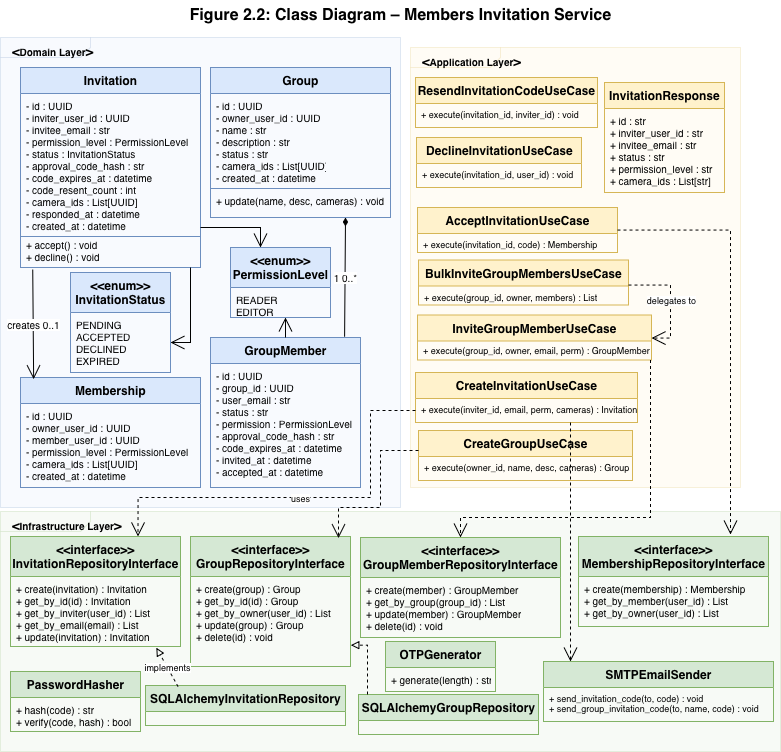

The diagram above was exported from draw.io. Its source (the exported page's mxGraphModel, read from the mxfile embedded in the PNG):
<mxGraphModel dx="1131" dy="768" grid="1" gridSize="10" guides="1" tooltips="1" connect="1" arrows="1" fold="1" page="1" pageScale="1" pageWidth="1800" pageHeight="1400" math="0" shadow="0">
  <root>
    <mxCell id="0" />
    <mxCell id="1" parent="0" />
    <mxCell id="title" parent="1" style="text;html=1;align=center;verticalAlign=middle;resizable=0;points=[];autosize=1;strokeColor=none;fillColor=none;fontSize=16;fontStyle=1;" value="Figure 2.2: Class Diagram – Members Invitation Service" vertex="1">
      <mxGeometry height="30" width="480" x="180" as="geometry" />
    </mxCell>
    <mxCell id="pkg_domain" parent="1" style="shape=mxgraph.sysml.package;whiteSpace=wrap;html=1;align=left;verticalAlign=top;spacingLeft=10;tabWidth=120;tabHeight=24;fillColor=#dae8fc;strokeColor=#6c8ebf;opacity=20;fontSize=13;fontStyle=1;" value="&amp;lt;&lt;span style=&quot;font-size: 10px; white-space: nowrap;&quot;&gt;Domain Layer&lt;/span&gt;&amp;gt;" vertex="1">
      <mxGeometry height="470" width="400" x="20" y="37" as="geometry" />
    </mxCell>
    <mxCell id="c_inv" parent="1" style="swimlane;fontStyle=0;align=center;startSize=26;html=1;fillColor=#dae8fc;strokeColor=#6c8ebf;" value="&lt;b&gt;Invitation&lt;/b&gt;" vertex="1">
      <mxGeometry height="200" width="180" x="40" y="67" as="geometry" />
    </mxCell>
    <mxCell id="c_inv_a" parent="c_inv" style="text;strokeColor=none;fillColor=none;align=left;verticalAlign=top;spacingLeft=4;spacingRight=4;overflow=hidden;rotatable=0;points=[[0,0.5],[1,0.5]];portConstraint=eastwest;fontStyle=0;html=1;fontSize=10;" value="- id : UUID&#10;- inviter_user_id : UUID&#10;- invitee_email : str&#10;- permission_level : PermissionLevel&#10;- status : InvitationStatus&#10;- approval_code_hash : str&#10;- code_expires_at : datetime&#10;- code_resent_count : int&#10;- camera_ids : List[UUID]&#10;- responded_at : datetime&#10;- created_at : datetime" vertex="1">
      <mxGeometry height="180" width="180" y="26" as="geometry" />
    </mxCell>
    <mxCell id="c_inv_sep" parent="c_inv" style="line;strokeWidth=1;fillColor=none;align=left;verticalAlign=middle;spacingTop=-1;spacingLeft=3;spacingRight=10;rotatable=0;labelPosition=left;points=[];portConstraint=eastwest;strokeColor=inherit;html=1;" value="" vertex="1">
      <mxGeometry height="8" width="180" y="165" as="geometry" />
    </mxCell>
    <mxCell id="c_inv_m" parent="c_inv" style="text;strokeColor=none;fillColor=none;align=left;verticalAlign=top;spacingLeft=4;spacingRight=4;overflow=hidden;rotatable=0;points=[[0,0.5],[1,0.5]];portConstraint=eastwest;fontStyle=0;html=1;fontSize=10;" value="+ accept() : void&#10;+ decline() : void" vertex="1">
      <mxGeometry height="36" width="180" y="165" as="geometry" />
    </mxCell>
    <mxCell id="c_grp" parent="1" style="swimlane;fontStyle=0;align=center;startSize=26;html=1;fillColor=#dae8fc;strokeColor=#6c8ebf;" value="&lt;b&gt;Group&lt;/b&gt;" vertex="1">
      <mxGeometry height="150" width="180" x="230" y="67" as="geometry" />
    </mxCell>
    <mxCell id="c_grp_a" parent="c_grp" style="text;strokeColor=none;fillColor=none;align=left;verticalAlign=top;spacingLeft=4;spacingRight=4;overflow=hidden;rotatable=0;points=[[0,0.5],[1,0.5]];portConstraint=eastwest;fontStyle=0;html=1;fontSize=10;" value="- id : UUID&#10;- owner_user_id : UUID&#10;- name : str&#10;- description : str&#10;- status : str&#10;- camera_ids : List[UUID]&#10;- created_at : datetime" vertex="1">
      <mxGeometry height="120" width="120" y="26" as="geometry" />
    </mxCell>
    <mxCell id="c_grp_sep" parent="c_grp" style="line;strokeWidth=1;fillColor=none;align=left;verticalAlign=middle;spacingTop=-1;spacingLeft=3;spacingRight=10;rotatable=0;labelPosition=left;points=[];portConstraint=eastwest;strokeColor=inherit;html=1;" value="" vertex="1">
      <mxGeometry height="8" width="180" y="117" as="geometry" />
    </mxCell>
    <mxCell id="c_grp_m" parent="c_grp" style="text;strokeColor=none;fillColor=none;align=left;verticalAlign=top;spacingLeft=4;spacingRight=4;overflow=hidden;rotatable=0;points=[[0,0.5],[1,0.5]];portConstraint=eastwest;fontStyle=0;html=1;fontSize=10;" value="+ update(name, desc, cameras) : void" vertex="1">
      <mxGeometry height="26" width="180" y="121" as="geometry" />
    </mxCell>
    <mxCell id="c_gm" parent="1" style="swimlane;fontStyle=0;align=center;startSize=26;html=1;fillColor=#dae8fc;strokeColor=#6c8ebf;" value="&lt;b&gt;GroupMember&lt;/b&gt;" vertex="1">
      <mxGeometry height="150" width="150" x="230" y="337" as="geometry" />
    </mxCell>
    <mxCell id="c_gm_a" parent="c_gm" style="text;strokeColor=none;fillColor=none;align=left;verticalAlign=top;spacingLeft=4;spacingRight=4;overflow=hidden;rotatable=0;points=[[0,0.5],[1,0.5]];portConstraint=eastwest;fontStyle=0;html=1;fontSize=10;" value="- id : UUID&#10;- group_id : UUID&#10;- user_email : str&#10;- status : str&#10;- permission : PermissionLevel&#10;- approval_code_hash : str&#10;- code_expires_at : datetime&#10;- invited_at : datetime&#10;- accepted_at : datetime" vertex="1">
      <mxGeometry height="124" width="150" y="26" as="geometry" />
    </mxCell>
    <mxCell id="c_mem" parent="1" style="swimlane;fontStyle=0;align=center;startSize=26;html=1;fillColor=#dae8fc;strokeColor=#6c8ebf;" value="&lt;b&gt;Membership&lt;/b&gt;" vertex="1">
      <mxGeometry height="110" width="180" x="40" y="377" as="geometry" />
    </mxCell>
    <mxCell id="c_mem_a" parent="c_mem" style="text;strokeColor=none;fillColor=none;align=left;verticalAlign=top;spacingLeft=4;spacingRight=4;overflow=hidden;rotatable=0;points=[[0,0.5],[1,0.5]];portConstraint=eastwest;fontStyle=0;html=1;fontSize=10;" value="- id : UUID&#10;- owner_user_id : UUID&#10;- member_user_id : UUID&#10;- permission_level : PermissionLevel&#10;- camera_ids : List[UUID]&#10;- created_at : datetime" vertex="1">
      <mxGeometry height="84" width="180" y="26" as="geometry" />
    </mxCell>
    <mxCell id="c_invs" parent="1" style="swimlane;fontStyle=0;align=center;startSize=40;html=1;fillColor=#dae8fc;strokeColor=#6c8ebf;" value="&lt;b&gt;&amp;lt;&amp;lt;enum&amp;gt;&amp;gt;&#10;InvitationStatus&lt;/b&gt;" vertex="1">
      <mxGeometry height="100" width="100" x="90" y="272" as="geometry" />
    </mxCell>
    <mxCell id="c_invs_a" parent="c_invs" style="text;strokeColor=none;fillColor=none;align=left;verticalAlign=top;spacingLeft=4;spacingRight=4;overflow=hidden;rotatable=0;points=[[0,0.5],[1,0.5]];portConstraint=eastwest;fontStyle=0;html=1;fontSize=10;" value="PENDING&#10;ACCEPTED&#10;DECLINED&#10;EXPIRED" vertex="1">
      <mxGeometry height="60" width="70" y="40" as="geometry" />
    </mxCell>
    <mxCell id="c_perm" parent="1" style="swimlane;fontStyle=0;align=center;startSize=40;html=1;fillColor=#dae8fc;strokeColor=#6c8ebf;" value="&lt;b&gt;&amp;lt;&amp;lt;enum&amp;gt;&amp;gt;&#10;PermissionLevel&lt;/b&gt;" vertex="1">
      <mxGeometry height="70" width="100" x="250" y="247" as="geometry" />
    </mxCell>
    <mxCell id="c_perm_a" parent="c_perm" style="text;strokeColor=none;fillColor=none;align=left;verticalAlign=top;spacingLeft=4;spacingRight=4;overflow=hidden;rotatable=0;points=[[0,0.5],[1,0.5]];portConstraint=eastwest;fontStyle=0;html=1;fontSize=10;" value="READER&#10;EDITOR" vertex="1">
      <mxGeometry height="30" width="100" y="40" as="geometry" />
    </mxCell>
    <mxCell id="pkg_app" parent="1" style="shape=mxgraph.sysml.package;whiteSpace=wrap;html=1;align=left;verticalAlign=top;spacingLeft=10;tabWidth=140;tabHeight=24;fillColor=#fff2cc;strokeColor=#d6b656;opacity=20;fontSize=13;fontStyle=1;" value="&amp;lt;&lt;span style=&quot;font-size: 10px; white-space: nowrap;&quot;&gt;Application Layer&lt;/span&gt;&amp;gt;" vertex="1">
      <mxGeometry height="440" width="330" x="430" y="47" as="geometry" />
    </mxCell>
    <mxCell id="c_cinv" parent="1" style="swimlane;fontStyle=0;align=center;startSize=26;html=1;fillColor=#fff2cc;strokeColor=#d6b656;" value="&lt;b&gt;CreateInvitationUseCase&lt;/b&gt;" vertex="1">
      <mxGeometry height="50" width="222" x="435" y="372" as="geometry" />
    </mxCell>
    <mxCell id="c_cinv_m" parent="c_cinv" style="text;strokeColor=none;fillColor=none;align=left;verticalAlign=top;spacingLeft=4;spacingRight=4;overflow=hidden;rotatable=0;points=[[0,0.5],[1,0.5]];portConstraint=eastwest;fontStyle=0;html=1;fontSize=9;" value="+ execute(inviter_id, email, perm, cameras) : Invitation" vertex="1">
      <mxGeometry height="24" width="230" y="26" as="geometry" />
    </mxCell>
    <mxCell id="c_ainv" parent="1" style="swimlane;fontStyle=0;align=center;startSize=26;html=1;fillColor=#fff2cc;strokeColor=#d6b656;" value="&lt;b&gt;AcceptInvitationUseCase&lt;/b&gt;" vertex="1">
      <mxGeometry height="45" width="200" x="437" y="207" as="geometry" />
    </mxCell>
    <mxCell id="c_ainv_m" parent="c_ainv" style="text;strokeColor=none;fillColor=none;align=left;verticalAlign=top;spacingLeft=4;spacingRight=4;overflow=hidden;rotatable=0;points=[[0,0.5],[1,0.5]];portConstraint=eastwest;fontStyle=0;html=1;fontSize=9;" value="+ execute(invitation_id, code) : Membership" vertex="1">
      <mxGeometry height="14" width="200" y="26" as="geometry" />
    </mxCell>
    <mxCell id="c_dinv" parent="1" style="swimlane;fontStyle=0;align=center;startSize=26;html=1;fillColor=#fff2cc;strokeColor=#d6b656;" value="&lt;b&gt;DeclineInvitationUseCase&lt;/b&gt;" vertex="1">
      <mxGeometry height="50" width="165" x="436" y="137" as="geometry" />
    </mxCell>
    <mxCell id="c_dinv_m" parent="c_dinv" style="text;strokeColor=none;fillColor=none;align=left;verticalAlign=top;spacingLeft=4;spacingRight=4;overflow=hidden;rotatable=0;points=[[0,0.5],[1,0.5]];portConstraint=eastwest;fontStyle=0;html=1;fontSize=9;" value="+ execute(invitation_id, user_id) : void" vertex="1">
      <mxGeometry height="14" width="170" y="26" as="geometry" />
    </mxCell>
    <mxCell id="c_cgrp" parent="1" style="swimlane;fontStyle=0;align=center;startSize=26;html=1;fillColor=#fff2cc;strokeColor=#d6b656;" value="&lt;b&gt;CreateGroupUseCase&lt;/b&gt;" vertex="1">
      <mxGeometry height="50" width="214" x="438" y="430" as="geometry" />
    </mxCell>
    <mxCell id="c_cgrp_m" parent="c_cgrp" style="text;strokeColor=none;fillColor=none;align=left;verticalAlign=top;spacingLeft=4;spacingRight=4;overflow=hidden;rotatable=0;points=[[0,0.5],[1,0.5]];portConstraint=eastwest;fontStyle=0;html=1;fontSize=9;" value="+ execute(owner_id, name, desc, cameras) : Group" vertex="1">
      <mxGeometry height="24" width="220" y="26" as="geometry" />
    </mxCell>
    <mxCell id="c_igm" parent="1" style="swimlane;fontStyle=0;align=center;startSize=26;html=1;fillColor=#fff2cc;strokeColor=#d6b656;" value="&lt;b&gt;InviteGroupMemberUseCase&lt;/b&gt;" vertex="1">
      <mxGeometry height="45" width="234" x="437" y="314.5" as="geometry" />
    </mxCell>
    <mxCell id="c_igm_m" parent="c_igm" style="text;strokeColor=none;fillColor=none;align=left;verticalAlign=top;spacingLeft=4;spacingRight=4;overflow=hidden;rotatable=0;points=[[0,0.5],[1,0.5]];portConstraint=eastwest;fontStyle=0;html=1;fontSize=9;" value="+ execute(group_id, owner, email, perm) : GroupMember" vertex="1">
      <mxGeometry height="25" width="240" y="24" as="geometry" />
    </mxCell>
    <mxCell id="c_bigm" parent="1" style="swimlane;fontStyle=0;align=center;startSize=26;html=1;fillColor=#fff2cc;strokeColor=#d6b656;" value="&lt;b&gt;BulkInviteGroupMembersUseCase&lt;/b&gt;" vertex="1">
      <mxGeometry height="45" width="210" x="438" y="259.5" as="geometry" />
    </mxCell>
    <mxCell id="c_bigm_m" parent="c_bigm" style="text;strokeColor=none;fillColor=none;align=left;verticalAlign=top;spacingLeft=4;spacingRight=4;overflow=hidden;rotatable=0;points=[[0,0.5],[1,0.5]];portConstraint=eastwest;fontStyle=0;html=1;fontSize=9;" value="+ execute(group_id, owner, members) : List" vertex="1">
      <mxGeometry height="24" width="210" y="26" as="geometry" />
    </mxCell>
    <mxCell id="c_resend" parent="1" style="swimlane;fontStyle=0;align=center;startSize=26;html=1;fillColor=#fff2cc;strokeColor=#d6b656;" value="&lt;b&gt;ResendInvitationCodeUseCase&lt;/b&gt;" vertex="1">
      <mxGeometry height="50" width="182" x="435" y="77" as="geometry" />
    </mxCell>
    <mxCell id="c_resend_m" parent="c_resend" style="text;strokeColor=none;fillColor=none;align=left;verticalAlign=top;spacingLeft=4;spacingRight=4;overflow=hidden;rotatable=0;points=[[0,0.5],[1,0.5]];portConstraint=eastwest;fontStyle=0;html=1;fontSize=9;" value="+ execute(invitation_id, inviter_id) : void" vertex="1">
      <mxGeometry height="29" width="200" y="26" as="geometry" />
    </mxCell>
    <mxCell id="c_invresp" parent="1" style="swimlane;fontStyle=0;align=center;startSize=26;html=1;fillColor=#fff2cc;strokeColor=#d6b656;" value="&lt;b&gt;InvitationResponse&lt;/b&gt;" vertex="1">
      <mxGeometry height="110" width="120" x="624" y="82" as="geometry" />
    </mxCell>
    <mxCell id="c_invresp_a" parent="c_invresp" style="text;strokeColor=none;fillColor=none;align=left;verticalAlign=top;spacingLeft=4;spacingRight=4;overflow=hidden;rotatable=0;points=[[0,0.5],[1,0.5]];portConstraint=eastwest;fontStyle=0;html=1;fontSize=10;" value="+ id : str&#10;+ inviter_user_id : str&#10;+ invitee_email : str&#10;+ status : str&#10;+ permission_level : str&#10;+ camera_ids : List[str]" vertex="1">
      <mxGeometry height="84" width="120" y="26" as="geometry" />
    </mxCell>
    <mxCell id="pkg_infra" parent="1" style="shape=mxgraph.sysml.package;whiteSpace=wrap;html=1;align=left;verticalAlign=top;spacingLeft=10;tabWidth=150;tabHeight=24;fillColor=#d5e8d4;strokeColor=#82b366;opacity=20;fontSize=13;fontStyle=1;" value="&amp;lt;&lt;span style=&quot;font-size: 10px; white-space: nowrap;&quot;&gt;Infrastructure Layer&lt;/span&gt;&amp;gt;" vertex="1">
      <mxGeometry height="240" width="780" x="20" y="511" as="geometry" />
    </mxCell>
    <mxCell id="c_irepo" parent="1" style="swimlane;fontStyle=0;align=center;startSize=40;html=1;fillColor=#d5e8d4;strokeColor=#82b366;" value="&lt;b&gt;&amp;lt;&amp;lt;interface&amp;gt;&amp;gt;&#10;InvitationRepositoryInterface&lt;/b&gt;" vertex="1">
      <mxGeometry height="110" width="170" x="30" y="536" as="geometry" />
    </mxCell>
    <mxCell id="c_irepo_m" parent="c_irepo" style="text;strokeColor=none;fillColor=none;align=left;verticalAlign=top;spacingLeft=4;spacingRight=4;overflow=hidden;rotatable=0;points=[[0,0.5],[1,0.5]];portConstraint=eastwest;fontStyle=0;html=1;fontSize=10;" value="+ create(invitation) : Invitation&#10;+ get_by_id(id) : Invitation&#10;+ get_by_inviter(user_id) : List&#10;+ get_by_email(email) : List&#10;+ update(invitation) : Invitation" vertex="1">
      <mxGeometry height="70" width="170" y="40" as="geometry" />
    </mxCell>
    <mxCell id="c_grepo" parent="1" style="swimlane;fontStyle=0;align=center;startSize=40;html=1;fillColor=#d5e8d4;strokeColor=#82b366;" value="&lt;b&gt;&amp;lt;&amp;lt;interface&amp;gt;&amp;gt;&#10;GroupRepositoryInterface&lt;/b&gt;" vertex="1">
      <mxGeometry height="130" width="160" x="210" y="536" as="geometry" />
    </mxCell>
    <mxCell id="c_grepo_m" parent="c_grepo" style="text;strokeColor=none;fillColor=none;align=left;verticalAlign=top;spacingLeft=4;spacingRight=4;overflow=hidden;rotatable=0;points=[[0,0.5],[1,0.5]];portConstraint=eastwest;fontStyle=0;html=1;fontSize=10;" value="+ create(group) : Group&#10;+ get_by_id(id) : Group&#10;+ get_by_owner(user_id) : List&#10;+ update(group) : Group&#10;+ delete(id) : void" vertex="1">
      <mxGeometry height="90" width="160" y="40" as="geometry" />
    </mxCell>
    <mxCell id="c_gmrepo" parent="1" style="swimlane;fontStyle=0;align=center;startSize=40;html=1;fillColor=#d5e8d4;strokeColor=#82b366;" value="&lt;b&gt;&amp;lt;&amp;lt;interface&amp;gt;&amp;gt;&#10;GroupMemberRepositoryInterface&lt;/b&gt;" vertex="1">
      <mxGeometry height="100" width="200" x="380" y="537" as="geometry" />
    </mxCell>
    <mxCell id="c_gmrepo_m" parent="c_gmrepo" style="text;strokeColor=none;fillColor=none;align=left;verticalAlign=top;spacingLeft=4;spacingRight=4;overflow=hidden;rotatable=0;points=[[0,0.5],[1,0.5]];portConstraint=eastwest;fontStyle=0;html=1;fontSize=10;" value="+ create(member) : GroupMember&#10;+ get_by_group(group_id) : List&#10;+ update(member) : GroupMember&#10;+ delete(id) : void" vertex="1">
      <mxGeometry height="60" width="200" y="40" as="geometry" />
    </mxCell>
    <mxCell id="c_mrepo" parent="1" style="swimlane;fontStyle=0;align=center;startSize=40;html=1;fillColor=#d5e8d4;strokeColor=#82b366;" value="&lt;b&gt;&amp;lt;&amp;lt;interface&amp;gt;&amp;gt;&#10;MembershipRepositoryInterface&lt;/b&gt;" vertex="1">
      <mxGeometry height="90" width="190" x="598" y="536" as="geometry" />
    </mxCell>
    <mxCell id="c_mrepo_m" parent="c_mrepo" style="text;strokeColor=none;fillColor=none;align=left;verticalAlign=top;spacingLeft=4;spacingRight=4;overflow=hidden;rotatable=0;points=[[0,0.5],[1,0.5]];portConstraint=eastwest;fontStyle=0;html=1;fontSize=10;" value="+ create(membership) : Membership&#10;+ get_by_member(user_id) : List&#10;+ get_by_owner(user_id) : List" vertex="1">
      <mxGeometry height="50" width="190" y="40" as="geometry" />
    </mxCell>
    <mxCell id="c_smtp2" parent="1" style="swimlane;fontStyle=0;align=center;startSize=26;html=1;fillColor=#d5e8d4;strokeColor=#82b366;" value="&lt;b&gt;SMTPEmailSender&lt;/b&gt;" vertex="1">
      <mxGeometry height="60" width="230" x="563" y="661" as="geometry" />
    </mxCell>
    <mxCell id="c_smtp2_m" parent="c_smtp2" style="text;strokeColor=none;fillColor=none;align=left;verticalAlign=top;spacingLeft=4;spacingRight=4;overflow=hidden;rotatable=0;points=[[0,0.5],[1,0.5]];portConstraint=eastwest;fontStyle=0;html=1;fontSize=9;" value="+ send_invitation_code(to, code) : void&#10;+ send_group_invitation_code(to, name, code) : void" vertex="1">
      <mxGeometry height="34" width="230" y="26" as="geometry" />
    </mxCell>
    <mxCell id="c_otp2" parent="1" style="swimlane;fontStyle=0;align=center;startSize=26;html=1;fillColor=#d5e8d4;strokeColor=#82b366;" value="&lt;b&gt;OTPGenerator&lt;/b&gt;" vertex="1">
      <mxGeometry height="50" width="110" x="405" y="641" as="geometry" />
    </mxCell>
    <mxCell id="c_otp2_m" parent="c_otp2" style="text;strokeColor=none;fillColor=none;align=left;verticalAlign=top;spacingLeft=4;spacingRight=4;overflow=hidden;rotatable=0;points=[[0,0.5],[1,0.5]];portConstraint=eastwest;fontStyle=0;html=1;fontSize=10;" value="+ generate(length) : str" vertex="1">
      <mxGeometry height="24" width="110" y="26" as="geometry" />
    </mxCell>
    <mxCell id="c_ph2" parent="1" style="swimlane;fontStyle=0;align=center;startSize=26;html=1;fillColor=#d5e8d4;strokeColor=#82b366;" value="&lt;b&gt;PasswordHasher&lt;/b&gt;" vertex="1">
      <mxGeometry height="60" width="130" x="30" y="671" as="geometry" />
    </mxCell>
    <mxCell id="c_ph2_m" parent="c_ph2" style="text;strokeColor=none;fillColor=none;align=left;verticalAlign=top;spacingLeft=4;spacingRight=4;overflow=hidden;rotatable=0;points=[[0,0.5],[1,0.5]];portConstraint=eastwest;fontStyle=0;html=1;fontSize=10;" value="+ hash(code) : str&#10;+ verify(code, hash) : bool" vertex="1">
      <mxGeometry height="34" width="130" y="26" as="geometry" />
    </mxCell>
    <mxCell id="c_sql_inv" parent="1" style="swimlane;fontStyle=0;align=center;startSize=26;html=1;fillColor=#d5e8d4;strokeColor=#82b366;" value="&lt;b&gt;SQLAlchemyInvitationRepository&lt;/b&gt;" vertex="1">
      <mxGeometry height="40" width="200" x="165" y="685" as="geometry" />
    </mxCell>
    <mxCell id="c_sql_grp" parent="1" style="swimlane;fontStyle=0;align=center;startSize=26;html=1;fillColor=#d5e8d4;strokeColor=#82b366;" value="&lt;b&gt;SQLAlchemyGroupRepository&lt;/b&gt;" vertex="1">
      <mxGeometry height="40" width="180" x="378" y="694" as="geometry" />
    </mxCell>
    <mxCell id="r1" edge="1" parent="1" source="c_inv" style="endArrow=open;endSize=12;endFill=0;html=1;rounded=0;edgeStyle=orthogonalEdgeStyle;" target="c_invs">
      <mxGeometry relative="1" as="geometry">
        <Array as="points">
          <mxPoint x="210" y="342" />
        </Array>
      </mxGeometry>
    </mxCell>
    <mxCell id="r2" edge="1" parent="1" source="c_inv" style="endArrow=open;endSize=12;endFill=0;html=1;rounded=0;edgeStyle=orthogonalEdgeStyle;" target="c_perm">
      <mxGeometry relative="1" as="geometry">
        <Array as="points">
          <mxPoint x="280" y="227" />
        </Array>
      </mxGeometry>
    </mxCell>
    <mxCell id="r3" edge="1" parent="1" source="c_gm" style="endArrow=open;endSize=12;endFill=0;html=1;rounded=0;edgeStyle=orthogonalEdgeStyle;" target="c_perm">
      <mxGeometry relative="1" as="geometry">
        <Array as="points">
          <mxPoint x="300" y="347" />
          <mxPoint x="300" y="347" />
        </Array>
      </mxGeometry>
    </mxCell>
    <mxCell id="r4" edge="1" parent="1" source="c_gm" style="endArrow=diamondThin;endFill=1;html=1;rounded=0;entryX=0.75;entryY=1;entryDx=0;entryDy=0;exitX=0.894;exitY=-0.005;exitDx=0;exitDy=0;exitPerimeter=0;" target="c_grp">
      <mxGeometry relative="1" as="geometry" />
    </mxCell>
    <mxCell id="r4l" connectable="0" parent="r4" style="edgeLabel;html=1;align=center;verticalAlign=middle;resizable=0;points=[];fontSize=10;" value="1    0..*" vertex="1">
      <mxGeometry relative="1" as="geometry" />
    </mxCell>
    <mxCell id="r5" edge="1" parent="1" source="c_inv_m" style="endArrow=open;endSize=12;endFill=0;html=1;rounded=0;exitX=0.068;exitY=1.029;exitDx=0;exitDy=0;exitPerimeter=0;entryX=0.073;entryY=0.015;entryDx=0;entryDy=0;entryPerimeter=0;" target="c_mem">
      <mxGeometry relative="1" as="geometry" />
    </mxCell>
    <mxCell id="r5l" connectable="0" parent="r5" style="edgeLabel;html=1;align=center;verticalAlign=middle;resizable=0;points=[];fontSize=10;" value="creates  0..1" vertex="1">
      <mxGeometry relative="1" as="geometry" />
    </mxCell>
    <mxCell id="d1" edge="1" parent="1" source="c_cinv_m" style="endArrow=open;endSize=12;dashed=1;html=1;rounded=0;edgeStyle=orthogonalEdgeStyle;entryX=0.75;entryY=0;entryDx=0;entryDy=0;exitX=0;exitY=0.5;exitDx=0;exitDy=0;" target="c_irepo">
      <mxGeometry relative="1" as="geometry">
        <Array as="points">
          <mxPoint x="390" y="410" />
          <mxPoint x="390" y="497" />
          <mxPoint x="157" y="497" />
        </Array>
      </mxGeometry>
    </mxCell>
    <mxCell id="d1l" connectable="0" parent="d1" style="edgeLabel;html=1;align=center;verticalAlign=middle;resizable=0;points=[];fontSize=9;" value="uses" vertex="1">
      <mxGeometry relative="1" as="geometry" />
    </mxCell>
    <mxCell id="d2" edge="1" parent="1" source="c_cinv" style="endArrow=open;endSize=12;dashed=1;html=1;rounded=0;edgeStyle=orthogonalEdgeStyle;" target="c_smtp2">
      <mxGeometry relative="1" as="geometry">
        <Array as="points">
          <mxPoint x="590" y="567" />
          <mxPoint x="590" y="567" />
        </Array>
      </mxGeometry>
    </mxCell>
    <mxCell id="d3" edge="1" parent="1" source="c_ainv" style="endArrow=open;endSize=12;dashed=1;html=1;rounded=0;edgeStyle=orthogonalEdgeStyle;">
      <mxGeometry relative="1" as="geometry">
        <Array as="points">
          <mxPoint x="750" y="230" />
          <mxPoint x="750" y="534" />
        </Array>
        <mxPoint x="750" y="534" as="targetPoint" />
      </mxGeometry>
    </mxCell>
    <mxCell id="d4" edge="1" parent="1" source="c_cgrp" style="endArrow=open;endSize=12;dashed=1;html=1;rounded=0;edgeStyle=orthogonalEdgeStyle;entryX=0.926;entryY=0.012;entryDx=0;entryDy=0;entryPerimeter=0;" target="c_grepo">
      <mxGeometry relative="1" as="geometry">
        <Array as="points">
          <mxPoint x="400" y="450" />
          <mxPoint x="400" y="507" />
          <mxPoint x="358" y="507" />
          <mxPoint x="358" y="538" />
        </Array>
      </mxGeometry>
    </mxCell>
    <mxCell id="d5" edge="1" parent="1" source="c_igm" style="endArrow=open;endSize=12;dashed=1;html=1;rounded=0;edgeStyle=orthogonalEdgeStyle;" target="c_gmrepo">
      <mxGeometry relative="1" as="geometry">
        <Array as="points">
          <mxPoint x="670" y="517" />
          <mxPoint x="480" y="517" />
        </Array>
      </mxGeometry>
    </mxCell>
    <mxCell id="d6" edge="1" parent="1" source="c_bigm" style="endArrow=open;endSize=12;dashed=1;html=1;rounded=0;edgeStyle=orthogonalEdgeStyle;" target="c_igm">
      <mxGeometry relative="1" as="geometry">
        <Array as="points">
          <mxPoint x="690" y="284.5" />
          <mxPoint x="690" y="337.5" />
        </Array>
      </mxGeometry>
    </mxCell>
    <mxCell id="d6l" connectable="0" parent="d6" style="edgeLabel;html=1;align=center;verticalAlign=middle;resizable=0;points=[];fontSize=9;" value="delegates to" vertex="1">
      <mxGeometry relative="1" as="geometry" />
    </mxCell>
    <mxCell id="impl1" edge="1" parent="1" source="c_sql_inv" style="endArrow=block;endFill=0;dashed=1;html=1;rounded=0;entryX=0.858;entryY=1.017;entryDx=0;entryDy=0;entryPerimeter=0;exitX=0.163;exitY=0.03;exitDx=0;exitDy=0;exitPerimeter=0;" target="c_irepo_m">
      <mxGeometry relative="1" as="geometry" />
    </mxCell>
    <mxCell id="impl1l" connectable="0" parent="impl1" style="edgeLabel;html=1;align=center;verticalAlign=middle;resizable=0;points=[];fontSize=9;" value="implements" vertex="1">
      <mxGeometry relative="1" as="geometry" />
    </mxCell>
    <mxCell id="impl2" edge="1" parent="1" source="c_sql_grp" style="endArrow=block;endFill=0;dashed=1;html=1;rounded=0;entryX=1.002;entryY=0.763;entryDx=0;entryDy=0;entryPerimeter=0;exitX=0.05;exitY=0;exitDx=0;exitDy=0;edgeStyle=orthogonalEdgeStyle;exitPerimeter=0;" target="c_grepo_m">
      <mxGeometry relative="1" as="geometry">
        <Array as="points">
          <mxPoint x="387" y="645" />
        </Array>
      </mxGeometry>
    </mxCell>
  </root>
</mxGraphModel>